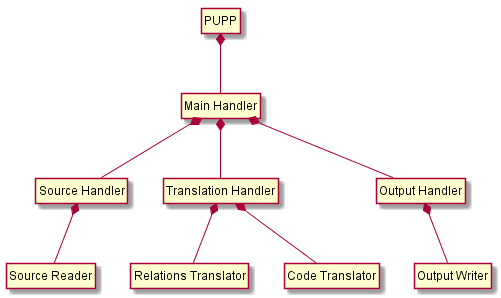

The diagram above was rendered by PlantUML. Its source (embedded in the PNG):
@startuml
class "Source Reader" {
    {method} Big Method
    {field} Temporary Variable
    {method} Temporary Method
}
class "Source Handler" {
    {method} Big Method
    {field} Temporary Variable
    {method} Temporary Method
}

"Source Handler" *-- "Source Reader"

class "Relations Translator" {
    {method} Minor Temporary Method
}
class "Code Translator" {
    {method} Major Temporary Method
}

class "Translation Handler" {
    {method} Small Temporary Method
}

"Translation Handler" *-- "Relations Translator"
"Translation Handler" *-- "Code Translator"
class "Output Writer" {
    {field} Temporary Writer
}
class "Output Handler" {
    {field} Temporary AF
}

"Output Handler" *-- "Output Writer"



class "Main Handler" {
    {method} Big Method Boi
}

"Main Handler" *-- "Source Handler"
"Main Handler" *-- "Translation Handler"
"Main Handler" *-- "Output Handler"


class PUPP {
    {field} Temporary Variable
}

PUPP *-- "Main Handler"

hide members
hide circles
@enduml